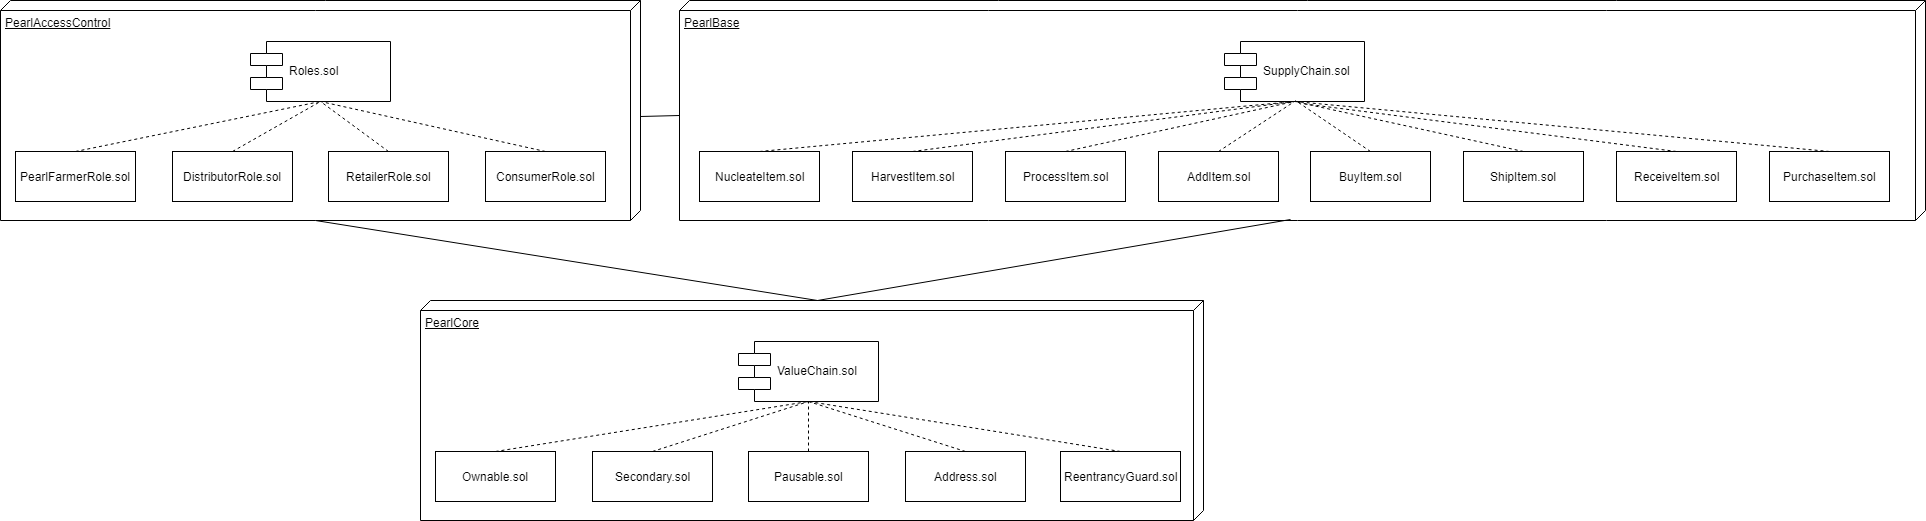

The diagram above was exported from draw.io. Its source (the exported page's mxGraphModel, read from the mxfile embedded in the PNG):
<mxGraphModel dx="1394" dy="757" grid="1" gridSize="10" guides="1" tooltips="1" connect="1" arrows="1" fold="1" page="1" pageScale="1" pageWidth="2336" pageHeight="1654" background="#ffffff" math="0" shadow="0">
  <root>
    <mxCell id="0" />
    <mxCell id="1" parent="0" />
    <mxCell id="ddEQM-FJrR43509FyVax-1" value="PearlAccessControl" style="verticalAlign=top;align=left;spacingTop=8;spacingLeft=2;spacingRight=12;shape=cube;size=10;direction=south;fontStyle=4;html=1;" parent="1" vertex="1">
      <mxGeometry x="45" y="40" width="640" height="220" as="geometry" />
    </mxCell>
    <mxCell id="NgcK5TqRh1BwlX36YQs3-1" value="Roles.sol" style="shape=component;align=left;spacingLeft=36;" parent="1" vertex="1">
      <mxGeometry x="295" y="81" width="140" height="60" as="geometry" />
    </mxCell>
    <mxCell id="NgcK5TqRh1BwlX36YQs3-4" value="PearlFarmerRole.sol" style="html=1;" parent="1" vertex="1">
      <mxGeometry x="60" y="191" width="120" height="50" as="geometry" />
    </mxCell>
    <mxCell id="NgcK5TqRh1BwlX36YQs3-5" value="DistributorRole.sol" style="html=1;" parent="1" vertex="1">
      <mxGeometry x="217" y="191" width="120" height="50" as="geometry" />
    </mxCell>
    <mxCell id="NgcK5TqRh1BwlX36YQs3-6" value="RetailerRole.sol" style="html=1;" parent="1" vertex="1">
      <mxGeometry x="373" y="191" width="120" height="50" as="geometry" />
    </mxCell>
    <mxCell id="NgcK5TqRh1BwlX36YQs3-7" value="ConsumerRole.sol" style="html=1;" parent="1" vertex="1">
      <mxGeometry x="530" y="191" width="120" height="50" as="geometry" />
    </mxCell>
    <mxCell id="NgcK5TqRh1BwlX36YQs3-10" value="" style="endArrow=none;dashed=1;html=1;entryX=0.5;entryY=1;entryDx=0;entryDy=0;exitX=0.5;exitY=0;exitDx=0;exitDy=0;" parent="1" source="NgcK5TqRh1BwlX36YQs3-4" target="NgcK5TqRh1BwlX36YQs3-1" edge="1">
      <mxGeometry width="50" height="50" relative="1" as="geometry">
        <mxPoint x="230" y="391" as="sourcePoint" />
        <mxPoint x="280" y="341" as="targetPoint" />
      </mxGeometry>
    </mxCell>
    <mxCell id="NgcK5TqRh1BwlX36YQs3-11" value="" style="endArrow=none;dashed=1;html=1;exitX=0.5;exitY=0;exitDx=0;exitDy=0;entryX=0.5;entryY=1;entryDx=0;entryDy=0;" parent="1" source="NgcK5TqRh1BwlX36YQs3-5" target="NgcK5TqRh1BwlX36YQs3-1" edge="1">
      <mxGeometry width="50" height="50" relative="1" as="geometry">
        <mxPoint x="130" y="201" as="sourcePoint" />
        <mxPoint x="350" y="141" as="targetPoint" />
      </mxGeometry>
    </mxCell>
    <mxCell id="NgcK5TqRh1BwlX36YQs3-12" value="" style="endArrow=none;dashed=1;html=1;exitX=0.5;exitY=0;exitDx=0;exitDy=0;entryX=0.5;entryY=1;entryDx=0;entryDy=0;" parent="1" source="NgcK5TqRh1BwlX36YQs3-6" target="NgcK5TqRh1BwlX36YQs3-1" edge="1">
      <mxGeometry width="50" height="50" relative="1" as="geometry">
        <mxPoint x="287" y="201" as="sourcePoint" />
        <mxPoint x="360" y="151" as="targetPoint" />
      </mxGeometry>
    </mxCell>
    <mxCell id="NgcK5TqRh1BwlX36YQs3-13" value="" style="endArrow=none;dashed=1;html=1;exitX=0.5;exitY=0;exitDx=0;exitDy=0;entryX=0.5;entryY=1;entryDx=0;entryDy=0;" parent="1" source="NgcK5TqRh1BwlX36YQs3-7" target="NgcK5TqRh1BwlX36YQs3-1" edge="1">
      <mxGeometry width="50" height="50" relative="1" as="geometry">
        <mxPoint x="443" y="201" as="sourcePoint" />
        <mxPoint x="365" y="151" as="targetPoint" />
      </mxGeometry>
    </mxCell>
    <mxCell id="NgcK5TqRh1BwlX36YQs3-14" value="PearlBase" style="verticalAlign=top;align=left;spacingTop=8;spacingLeft=2;spacingRight=12;shape=cube;size=10;direction=south;fontStyle=4;html=1;" parent="1" vertex="1">
      <mxGeometry x="724" y="40" width="1246" height="220" as="geometry" />
    </mxCell>
    <mxCell id="NgcK5TqRh1BwlX36YQs3-15" value="SupplyChain.sol" style="shape=component;align=left;spacingLeft=36;" parent="1" vertex="1">
      <mxGeometry x="1269" y="81" width="140" height="60" as="geometry" />
    </mxCell>
    <mxCell id="NgcK5TqRh1BwlX36YQs3-16" value="NucleateItem.sol" style="html=1;" parent="1" vertex="1">
      <mxGeometry x="744" y="191" width="120" height="50" as="geometry" />
    </mxCell>
    <mxCell id="NgcK5TqRh1BwlX36YQs3-17" value="HarvestItem.sol" style="html=1;" parent="1" vertex="1">
      <mxGeometry x="897" y="191" width="120" height="50" as="geometry" />
    </mxCell>
    <mxCell id="NgcK5TqRh1BwlX36YQs3-18" value="ProcessItem.sol" style="html=1;" parent="1" vertex="1">
      <mxGeometry x="1050" y="191" width="120" height="50" as="geometry" />
    </mxCell>
    <mxCell id="NgcK5TqRh1BwlX36YQs3-19" value="AddItem.sol" style="html=1;" parent="1" vertex="1">
      <mxGeometry x="1203" y="191" width="120" height="50" as="geometry" />
    </mxCell>
    <mxCell id="NgcK5TqRh1BwlX36YQs3-20" value="" style="endArrow=none;dashed=1;html=1;entryX=0.5;entryY=1;entryDx=0;entryDy=0;exitX=0.5;exitY=0;exitDx=0;exitDy=0;" parent="1" source="NgcK5TqRh1BwlX36YQs3-16" target="NgcK5TqRh1BwlX36YQs3-15" edge="1">
      <mxGeometry width="50" height="50" relative="1" as="geometry">
        <mxPoint x="914" y="391" as="sourcePoint" />
        <mxPoint x="964" y="341" as="targetPoint" />
      </mxGeometry>
    </mxCell>
    <mxCell id="NgcK5TqRh1BwlX36YQs3-21" value="" style="endArrow=none;dashed=1;html=1;exitX=0.5;exitY=0;exitDx=0;exitDy=0;entryX=0.5;entryY=1;entryDx=0;entryDy=0;" parent="1" source="NgcK5TqRh1BwlX36YQs3-17" target="NgcK5TqRh1BwlX36YQs3-15" edge="1">
      <mxGeometry width="50" height="50" relative="1" as="geometry">
        <mxPoint x="814" y="201" as="sourcePoint" />
        <mxPoint x="1034" y="141" as="targetPoint" />
      </mxGeometry>
    </mxCell>
    <mxCell id="NgcK5TqRh1BwlX36YQs3-22" value="" style="endArrow=none;dashed=1;html=1;exitX=0.5;exitY=0;exitDx=0;exitDy=0;entryX=0.5;entryY=1;entryDx=0;entryDy=0;" parent="1" source="NgcK5TqRh1BwlX36YQs3-18" target="NgcK5TqRh1BwlX36YQs3-15" edge="1">
      <mxGeometry width="50" height="50" relative="1" as="geometry">
        <mxPoint x="971" y="201" as="sourcePoint" />
        <mxPoint x="1044" y="151" as="targetPoint" />
      </mxGeometry>
    </mxCell>
    <mxCell id="NgcK5TqRh1BwlX36YQs3-23" value="" style="endArrow=none;dashed=1;html=1;exitX=0.5;exitY=0;exitDx=0;exitDy=0;entryX=0.5;entryY=1;entryDx=0;entryDy=0;" parent="1" source="NgcK5TqRh1BwlX36YQs3-19" target="NgcK5TqRh1BwlX36YQs3-15" edge="1">
      <mxGeometry width="50" height="50" relative="1" as="geometry">
        <mxPoint x="1127" y="201" as="sourcePoint" />
        <mxPoint x="1049" y="151" as="targetPoint" />
      </mxGeometry>
    </mxCell>
    <mxCell id="NgcK5TqRh1BwlX36YQs3-24" value="BuyItem.sol" style="html=1;" parent="1" vertex="1">
      <mxGeometry x="1355" y="191" width="120" height="50" as="geometry" />
    </mxCell>
    <mxCell id="NgcK5TqRh1BwlX36YQs3-25" value="ShipItem.sol" style="html=1;" parent="1" vertex="1">
      <mxGeometry x="1508" y="191" width="120" height="50" as="geometry" />
    </mxCell>
    <mxCell id="NgcK5TqRh1BwlX36YQs3-26" value="ReceiveItem.sol" style="html=1;" parent="1" vertex="1">
      <mxGeometry x="1661" y="191" width="120" height="50" as="geometry" />
    </mxCell>
    <mxCell id="NgcK5TqRh1BwlX36YQs3-27" value="PurchaseItem.sol" style="html=1;" parent="1" vertex="1">
      <mxGeometry x="1814" y="191" width="120" height="50" as="geometry" />
    </mxCell>
    <mxCell id="NgcK5TqRh1BwlX36YQs3-29" value="" style="endArrow=none;dashed=1;html=1;exitX=0.5;exitY=0;exitDx=0;exitDy=0;entryX=0.5;entryY=1;entryDx=0;entryDy=0;" parent="1" source="NgcK5TqRh1BwlX36YQs3-25" target="NgcK5TqRh1BwlX36YQs3-15" edge="1">
      <mxGeometry width="50" height="50" relative="1" as="geometry">
        <mxPoint x="1283.2857142857147" y="210.42857142857156" as="sourcePoint" />
        <mxPoint x="1340" y="140" as="targetPoint" />
      </mxGeometry>
    </mxCell>
    <mxCell id="NgcK5TqRh1BwlX36YQs3-30" value="" style="endArrow=none;dashed=1;html=1;exitX=0.5;exitY=0;exitDx=0;exitDy=0;" parent="1" source="NgcK5TqRh1BwlX36YQs3-24" edge="1">
      <mxGeometry width="50" height="50" relative="1" as="geometry">
        <mxPoint x="1293.2857142857147" y="220.42857142857156" as="sourcePoint" />
        <mxPoint x="1340" y="140" as="targetPoint" />
      </mxGeometry>
    </mxCell>
    <mxCell id="NgcK5TqRh1BwlX36YQs3-31" value="" style="endArrow=none;dashed=1;html=1;exitX=0.5;exitY=0;exitDx=0;exitDy=0;entryX=0.552;entryY=1.028;entryDx=0;entryDy=0;entryPerimeter=0;" parent="1" source="NgcK5TqRh1BwlX36YQs3-26" target="NgcK5TqRh1BwlX36YQs3-15" edge="1">
      <mxGeometry width="50" height="50" relative="1" as="geometry">
        <mxPoint x="1303.2857142857147" y="230.42857142857156" as="sourcePoint" />
        <mxPoint x="1340" y="140" as="targetPoint" />
      </mxGeometry>
    </mxCell>
    <mxCell id="NgcK5TqRh1BwlX36YQs3-32" value="" style="endArrow=none;dashed=1;html=1;exitX=0.5;exitY=0;exitDx=0;exitDy=0;entryX=0.5;entryY=1;entryDx=0;entryDy=0;" parent="1" source="NgcK5TqRh1BwlX36YQs3-27" target="NgcK5TqRh1BwlX36YQs3-15" edge="1">
      <mxGeometry width="50" height="50" relative="1" as="geometry">
        <mxPoint x="1313.2857142857147" y="240.42857142857156" as="sourcePoint" />
        <mxPoint x="1389" y="190.42857142857156" as="targetPoint" />
      </mxGeometry>
    </mxCell>
    <mxCell id="NgcK5TqRh1BwlX36YQs3-33" value="" style="endArrow=none;html=1;exitX=0.525;exitY=0;exitDx=0;exitDy=0;exitPerimeter=0;entryX=0;entryY=0;entryDx=115;entryDy=1246;entryPerimeter=0;" parent="1" source="ddEQM-FJrR43509FyVax-1" target="NgcK5TqRh1BwlX36YQs3-14" edge="1">
      <mxGeometry width="50" height="50" relative="1" as="geometry">
        <mxPoint x="690" y="-100" as="sourcePoint" />
        <mxPoint x="740" y="-150" as="targetPoint" />
      </mxGeometry>
    </mxCell>
    <mxCell id="NgcK5TqRh1BwlX36YQs3-47" value="" style="group" parent="1" vertex="1" connectable="0">
      <mxGeometry x="465" y="340" width="783" height="220" as="geometry" />
    </mxCell>
    <mxCell id="NgcK5TqRh1BwlX36YQs3-34" value="PearlCore" style="verticalAlign=top;align=left;spacingTop=8;spacingLeft=2;spacingRight=12;shape=cube;size=10;direction=south;fontStyle=4;html=1;" parent="NgcK5TqRh1BwlX36YQs3-47" vertex="1">
      <mxGeometry width="783" height="220" as="geometry" />
    </mxCell>
    <mxCell id="NgcK5TqRh1BwlX36YQs3-35" value="ValueChain.sol" style="shape=component;align=left;spacingLeft=36;" parent="NgcK5TqRh1BwlX36YQs3-47" vertex="1">
      <mxGeometry x="318" y="41" width="140" height="60" as="geometry" />
    </mxCell>
    <mxCell id="NgcK5TqRh1BwlX36YQs3-36" value="Ownable.sol" style="html=1;" parent="NgcK5TqRh1BwlX36YQs3-47" vertex="1">
      <mxGeometry x="15" y="151" width="120" height="50" as="geometry" />
    </mxCell>
    <mxCell id="NgcK5TqRh1BwlX36YQs3-37" value="Secondary.sol" style="html=1;" parent="NgcK5TqRh1BwlX36YQs3-47" vertex="1">
      <mxGeometry x="172" y="151" width="120" height="50" as="geometry" />
    </mxCell>
    <mxCell id="NgcK5TqRh1BwlX36YQs3-38" value="Pausable.sol" style="html=1;" parent="NgcK5TqRh1BwlX36YQs3-47" vertex="1">
      <mxGeometry x="328" y="151" width="120" height="50" as="geometry" />
    </mxCell>
    <mxCell id="NgcK5TqRh1BwlX36YQs3-39" value="Address.sol" style="html=1;" parent="NgcK5TqRh1BwlX36YQs3-47" vertex="1">
      <mxGeometry x="485" y="151" width="120" height="50" as="geometry" />
    </mxCell>
    <mxCell id="NgcK5TqRh1BwlX36YQs3-40" value="" style="endArrow=none;dashed=1;html=1;entryX=0.5;entryY=1;entryDx=0;entryDy=0;exitX=0.5;exitY=0;exitDx=0;exitDy=0;" parent="NgcK5TqRh1BwlX36YQs3-47" source="NgcK5TqRh1BwlX36YQs3-36" target="NgcK5TqRh1BwlX36YQs3-35" edge="1">
      <mxGeometry width="50" height="50" relative="1" as="geometry">
        <mxPoint x="185" y="351" as="sourcePoint" />
        <mxPoint x="235" y="301" as="targetPoint" />
      </mxGeometry>
    </mxCell>
    <mxCell id="NgcK5TqRh1BwlX36YQs3-41" value="" style="endArrow=none;dashed=1;html=1;exitX=0.5;exitY=0;exitDx=0;exitDy=0;entryX=0.5;entryY=1;entryDx=0;entryDy=0;" parent="NgcK5TqRh1BwlX36YQs3-47" source="NgcK5TqRh1BwlX36YQs3-37" target="NgcK5TqRh1BwlX36YQs3-35" edge="1">
      <mxGeometry width="50" height="50" relative="1" as="geometry">
        <mxPoint x="85" y="161" as="sourcePoint" />
        <mxPoint x="305" y="101" as="targetPoint" />
      </mxGeometry>
    </mxCell>
    <mxCell id="NgcK5TqRh1BwlX36YQs3-42" value="" style="endArrow=none;dashed=1;html=1;exitX=0.5;exitY=0;exitDx=0;exitDy=0;entryX=0.5;entryY=1;entryDx=0;entryDy=0;" parent="NgcK5TqRh1BwlX36YQs3-47" source="NgcK5TqRh1BwlX36YQs3-38" target="NgcK5TqRh1BwlX36YQs3-35" edge="1">
      <mxGeometry width="50" height="50" relative="1" as="geometry">
        <mxPoint x="242" y="161" as="sourcePoint" />
        <mxPoint x="315" y="111" as="targetPoint" />
      </mxGeometry>
    </mxCell>
    <mxCell id="NgcK5TqRh1BwlX36YQs3-43" value="" style="endArrow=none;dashed=1;html=1;exitX=0.5;exitY=0;exitDx=0;exitDy=0;entryX=0.5;entryY=1;entryDx=0;entryDy=0;" parent="NgcK5TqRh1BwlX36YQs3-47" source="NgcK5TqRh1BwlX36YQs3-39" target="NgcK5TqRh1BwlX36YQs3-35" edge="1">
      <mxGeometry width="50" height="50" relative="1" as="geometry">
        <mxPoint x="398" y="161" as="sourcePoint" />
        <mxPoint x="320" y="111" as="targetPoint" />
      </mxGeometry>
    </mxCell>
    <mxCell id="NgcK5TqRh1BwlX36YQs3-44" value="ReentrancyGuard.sol" style="html=1;" parent="NgcK5TqRh1BwlX36YQs3-47" vertex="1">
      <mxGeometry x="640" y="151" width="120" height="50" as="geometry" />
    </mxCell>
    <mxCell id="NgcK5TqRh1BwlX36YQs3-46" value="" style="endArrow=none;dashed=1;html=1;exitX=0.5;exitY=0;exitDx=0;exitDy=0;entryX=0.5;entryY=1;entryDx=0;entryDy=0;" parent="NgcK5TqRh1BwlX36YQs3-47" source="NgcK5TqRh1BwlX36YQs3-44" target="NgcK5TqRh1BwlX36YQs3-35" edge="1">
      <mxGeometry width="50" height="50" relative="1" as="geometry">
        <mxPoint x="555.3529411764707" y="160.82352941176464" as="sourcePoint" />
        <mxPoint x="329.47058823529414" y="111.41176470588243" as="targetPoint" />
      </mxGeometry>
    </mxCell>
    <mxCell id="NgcK5TqRh1BwlX36YQs3-49" value="" style="endArrow=none;html=1;entryX=0;entryY=0;entryDx=220;entryDy=325;entryPerimeter=0;exitX=0;exitY=0;exitDx=0;exitDy=386.5;exitPerimeter=0;" parent="1" source="NgcK5TqRh1BwlX36YQs3-34" target="ddEQM-FJrR43509FyVax-1" edge="1">
      <mxGeometry width="50" height="50" relative="1" as="geometry">
        <mxPoint x="50" y="630" as="sourcePoint" />
        <mxPoint x="100" y="580" as="targetPoint" />
      </mxGeometry>
    </mxCell>
    <mxCell id="NgcK5TqRh1BwlX36YQs3-50" value="" style="endArrow=none;html=1;exitX=0.996;exitY=0.51;exitDx=0;exitDy=0;exitPerimeter=0;entryX=0;entryY=0;entryDx=0;entryDy=386.5;entryPerimeter=0;" parent="1" source="NgcK5TqRh1BwlX36YQs3-14" target="NgcK5TqRh1BwlX36YQs3-34" edge="1">
      <mxGeometry width="50" height="50" relative="1" as="geometry">
        <mxPoint x="871.1764705882351" y="350.2352941176471" as="sourcePoint" />
        <mxPoint x="860" y="340" as="targetPoint" />
      </mxGeometry>
    </mxCell>
  </root>
</mxGraphModel>